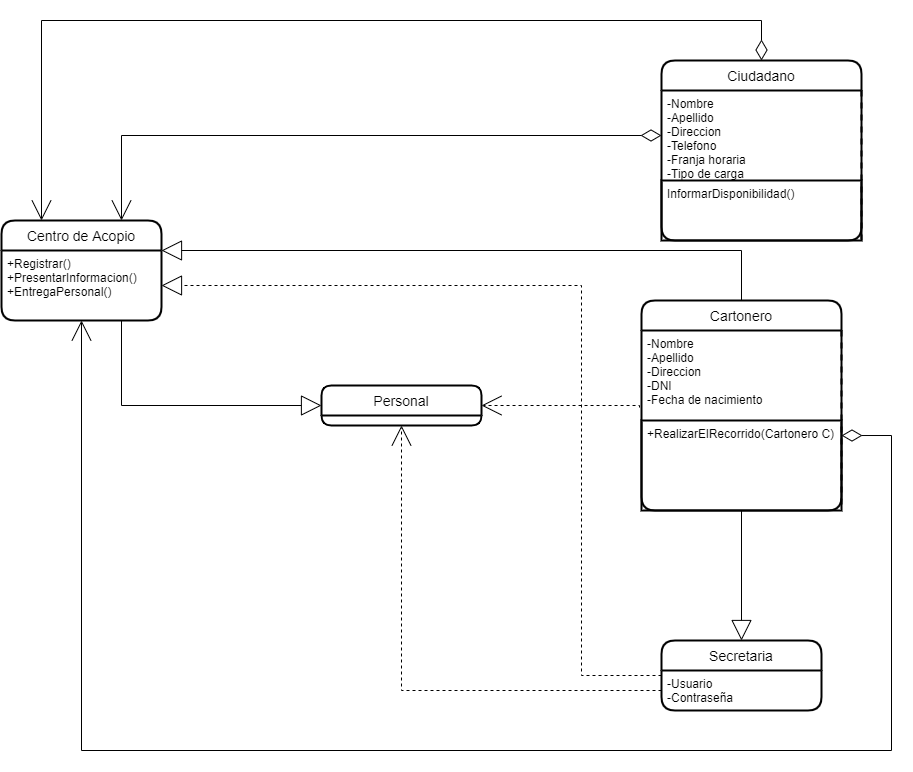

The diagram above was exported from draw.io. Its source (the exported page's mxGraphModel, read from the mxfile embedded in the PNG):
<mxGraphModel dx="1422" dy="1991" grid="1" gridSize="10" guides="1" tooltips="1" connect="1" arrows="1" fold="1" page="1" pageScale="1" pageWidth="827" pageHeight="1169" math="0" shadow="0">
  <root>
    <mxCell id="0" />
    <mxCell id="1" parent="0" />
    <mxCell id="ga51YQQtuKLnODO1Xetq-42" style="edgeStyle=orthogonalEdgeStyle;rounded=0;orthogonalLoop=1;jettySize=auto;html=1;entryX=1;entryY=0;entryDx=0;entryDy=0;endArrow=block;endFill=0;endSize=18;exitX=0.5;exitY=0;exitDx=0;exitDy=0;" parent="1" source="Smey__ab_zjjQdxIfhBr-3" target="Smey__ab_zjjQdxIfhBr-16" edge="1">
      <mxGeometry relative="1" as="geometry">
        <Array as="points">
          <mxPoint x="940" y="90" />
        </Array>
      </mxGeometry>
    </mxCell>
    <mxCell id="ga51YQQtuKLnODO1Xetq-25" style="edgeStyle=orthogonalEdgeStyle;rounded=0;orthogonalLoop=1;jettySize=auto;html=1;entryX=1;entryY=0.5;entryDx=0;entryDy=0;endArrow=block;endFill=0;endSize=18;dashed=1;" parent="1" source="ga51YQQtuKLnODO1Xetq-5" target="Smey__ab_zjjQdxIfhBr-16" edge="1">
      <mxGeometry relative="1" as="geometry">
        <mxPoint x="480" y="174" as="targetPoint" />
        <Array as="points">
          <mxPoint x="780" y="515" />
          <mxPoint x="780" y="125" />
        </Array>
      </mxGeometry>
    </mxCell>
    <mxCell id="ga51YQQtuKLnODO1Xetq-5" value="Secretaria" style="swimlane;childLayout=stackLayout;horizontal=1;startSize=30;horizontalStack=0;rounded=1;fontSize=14;fontStyle=0;strokeWidth=2;resizeParent=0;resizeLast=1;shadow=0;dashed=0;align=center;" parent="1" vertex="1">
      <mxGeometry x="860" y="480" width="160" height="70" as="geometry" />
    </mxCell>
    <mxCell id="ga51YQQtuKLnODO1Xetq-6" value="-Usuario&#10;-Contraseña" style="align=left;strokeColor=none;fillColor=none;spacingLeft=4;fontSize=12;verticalAlign=top;resizable=0;rotatable=0;part=1;" parent="ga51YQQtuKLnODO1Xetq-5" vertex="1">
      <mxGeometry y="30" width="160" height="40" as="geometry" />
    </mxCell>
    <mxCell id="ga51YQQtuKLnODO1Xetq-40" style="edgeStyle=orthogonalEdgeStyle;rounded=0;orthogonalLoop=1;jettySize=auto;html=1;entryX=0.75;entryY=0;entryDx=0;entryDy=0;endArrow=open;endFill=0;endSize=18;startArrow=diamondThin;startFill=0;startSize=18;exitX=0;exitY=0.5;exitDx=0;exitDy=0;" parent="1" source="Smey__ab_zjjQdxIfhBr-9" target="Smey__ab_zjjQdxIfhBr-15" edge="1">
      <mxGeometry relative="1" as="geometry">
        <mxPoint x="570" y="-20" as="sourcePoint" />
        <mxPoint x="350" y="110" as="targetPoint" />
      </mxGeometry>
    </mxCell>
    <mxCell id="ga51YQQtuKLnODO1Xetq-46" style="edgeStyle=orthogonalEdgeStyle;rounded=0;orthogonalLoop=1;jettySize=auto;html=1;entryX=0;entryY=0.5;entryDx=0;entryDy=0;endArrow=block;endFill=0;endSize=18;exitX=0.75;exitY=1;exitDx=0;exitDy=0;" parent="1" source="Smey__ab_zjjQdxIfhBr-16" target="ga51YQQtuKLnODO1Xetq-18" edge="1">
      <mxGeometry relative="1" as="geometry">
        <Array as="points">
          <mxPoint x="320" y="245" />
        </Array>
        <mxPoint x="420" y="190" as="sourcePoint" />
      </mxGeometry>
    </mxCell>
    <mxCell id="ga51YQQtuKLnODO1Xetq-18" value="Personal" style="swimlane;childLayout=stackLayout;horizontal=1;startSize=30;horizontalStack=0;rounded=1;fontSize=14;fontStyle=0;strokeWidth=2;resizeParent=0;resizeLast=1;shadow=0;dashed=0;align=center;" parent="1" vertex="1">
      <mxGeometry x="520" y="225" width="160" height="40" as="geometry" />
    </mxCell>
    <mxCell id="ga51YQQtuKLnODO1Xetq-26" style="edgeStyle=orthogonalEdgeStyle;rounded=0;orthogonalLoop=1;jettySize=auto;html=1;entryX=0.5;entryY=1;entryDx=0;entryDy=0;endArrow=open;endFill=0;endSize=18;dashed=1;" parent="1" source="ga51YQQtuKLnODO1Xetq-6" target="ga51YQQtuKLnODO1Xetq-18" edge="1">
      <mxGeometry relative="1" as="geometry" />
    </mxCell>
    <mxCell id="ga51YQQtuKLnODO1Xetq-27" style="edgeStyle=orthogonalEdgeStyle;rounded=0;orthogonalLoop=1;jettySize=auto;html=1;entryX=1;entryY=0.5;entryDx=0;entryDy=0;endArrow=open;endFill=0;endSize=18;dashed=1;exitX=-0.01;exitY=0.856;exitDx=0;exitDy=0;exitPerimeter=0;" parent="1" source="Smey__ab_zjjQdxIfhBr-4" target="ga51YQQtuKLnODO1Xetq-18" edge="1">
      <mxGeometry relative="1" as="geometry">
        <Array as="points">
          <mxPoint x="838" y="245" />
        </Array>
      </mxGeometry>
    </mxCell>
    <mxCell id="ga51YQQtuKLnODO1Xetq-43" style="edgeStyle=orthogonalEdgeStyle;rounded=0;orthogonalLoop=1;jettySize=auto;html=1;entryX=0.25;entryY=0;entryDx=0;entryDy=0;endArrow=open;endFill=0;endSize=18;startArrow=diamondThin;startFill=0;startSize=18;exitX=0.5;exitY=0;exitDx=0;exitDy=0;" parent="1" source="Smey__ab_zjjQdxIfhBr-8" target="Smey__ab_zjjQdxIfhBr-15" edge="1">
      <mxGeometry relative="1" as="geometry">
        <Array as="points">
          <mxPoint x="960" y="-140" />
          <mxPoint x="240" y="-140" />
        </Array>
        <mxPoint x="1230" y="10" as="sourcePoint" />
        <mxPoint x="285" y="110" as="targetPoint" />
      </mxGeometry>
    </mxCell>
    <mxCell id="ga51YQQtuKLnODO1Xetq-47" style="edgeStyle=orthogonalEdgeStyle;rounded=0;orthogonalLoop=1;jettySize=auto;html=1;entryX=0.5;entryY=1;entryDx=0;entryDy=0;startArrow=diamondThin;startFill=0;startSize=18;endArrow=open;endFill=0;endSize=18;targetPerimeterSpacing=0;exitX=1;exitY=0.167;exitDx=0;exitDy=0;exitPerimeter=0;" parent="1" source="Smey__ab_zjjQdxIfhBr-5" target="Smey__ab_zjjQdxIfhBr-16" edge="1">
      <mxGeometry relative="1" as="geometry">
        <Array as="points">
          <mxPoint x="1090" y="275" />
          <mxPoint x="1090" y="590" />
          <mxPoint x="280" y="590" />
        </Array>
        <mxPoint x="1230" y="260" as="sourcePoint" />
        <mxPoint x="285" y="190" as="targetPoint" />
      </mxGeometry>
    </mxCell>
    <mxCell id="ga51YQQtuKLnODO1Xetq-48" style="edgeStyle=orthogonalEdgeStyle;rounded=0;orthogonalLoop=1;jettySize=auto;html=1;entryX=0.5;entryY=0;entryDx=0;entryDy=0;startArrow=none;startFill=0;startSize=18;endArrow=block;endFill=0;endSize=18;targetPerimeterSpacing=0;exitX=0.5;exitY=1;exitDx=0;exitDy=0;" parent="1" source="Smey__ab_zjjQdxIfhBr-5" target="ga51YQQtuKLnODO1Xetq-5" edge="1">
      <mxGeometry relative="1" as="geometry">
        <mxPoint x="930" y="280" as="sourcePoint" />
      </mxGeometry>
    </mxCell>
    <object label="Cartonero" id="Smey__ab_zjjQdxIfhBr-3">
      <mxCell style="swimlane;childLayout=stackLayout;horizontal=1;startSize=30;horizontalStack=0;rounded=1;fontSize=14;fontStyle=0;strokeWidth=2;resizeParent=0;resizeLast=1;shadow=0;align=center;perimeterSpacing=0;sketch=0;moveCells=0;noLabel=0;portConstraintRotation=0;snapToPoint=0;fixDash=0;autosize=0;container=1;metaEdit=0;backgroundOutline=0;separatorColor=#000000;" vertex="1" parent="1">
        <mxGeometry x="840" y="140" width="200" height="210" as="geometry" />
      </mxCell>
    </object>
    <mxCell id="Smey__ab_zjjQdxIfhBr-4" value="-Nombre&#10;-Apellido&#10;-Direccion&#10;-DNI&#10;-Fecha de nacimiento" style="align=left;strokeColor=none;fillColor=none;spacingLeft=4;fontSize=12;verticalAlign=top;resizable=0;rotatable=0;part=1;" vertex="1" parent="Smey__ab_zjjQdxIfhBr-3">
      <mxGeometry y="30" width="200" height="90" as="geometry" />
    </mxCell>
    <mxCell id="Smey__ab_zjjQdxIfhBr-5" value="+RealizarElRecorrido(Cartonero C) " style="align=left;fillColor=none;spacingLeft=4;fontSize=12;verticalAlign=top;resizable=0;rotatable=0;part=1;strokeWidth=2;" vertex="1" parent="Smey__ab_zjjQdxIfhBr-3">
      <mxGeometry y="120" width="200" height="90" as="geometry" />
    </mxCell>
    <object label="Ciudadano" id="Smey__ab_zjjQdxIfhBr-8">
      <mxCell style="swimlane;childLayout=stackLayout;horizontal=1;startSize=30;horizontalStack=0;rounded=1;fontSize=14;fontStyle=0;strokeWidth=2;resizeParent=0;resizeLast=1;shadow=0;align=center;perimeterSpacing=0;sketch=0;moveCells=0;noLabel=0;portConstraintRotation=0;snapToPoint=0;fixDash=0;autosize=0;container=1;metaEdit=0;backgroundOutline=0;separatorColor=#000000;" vertex="1" parent="1">
        <mxGeometry x="860" y="-100" width="200" height="180" as="geometry" />
      </mxCell>
    </object>
    <mxCell id="Smey__ab_zjjQdxIfhBr-9" value="-Nombre&#10;-Apellido&#10;-Direccion&#10;-Telefono&#10;-Franja horaria&#10;-Tipo de carga" style="align=left;strokeColor=none;fillColor=none;spacingLeft=4;fontSize=12;verticalAlign=top;resizable=0;rotatable=0;part=1;" vertex="1" parent="Smey__ab_zjjQdxIfhBr-8">
      <mxGeometry y="30" width="200" height="90" as="geometry" />
    </mxCell>
    <mxCell id="Smey__ab_zjjQdxIfhBr-10" value="InformarDisponibilidad()" style="align=left;fillColor=none;spacingLeft=4;fontSize=12;verticalAlign=top;resizable=0;rotatable=0;part=1;strokeWidth=2;" vertex="1" parent="Smey__ab_zjjQdxIfhBr-8">
      <mxGeometry y="120" width="200" height="60" as="geometry" />
    </mxCell>
    <mxCell id="Smey__ab_zjjQdxIfhBr-15" value="Centro de Acopio" style="swimlane;childLayout=stackLayout;horizontal=1;startSize=30;horizontalStack=0;rounded=1;fontSize=14;fontStyle=0;strokeWidth=2;resizeParent=0;resizeLast=1;shadow=0;dashed=0;align=center;sketch=0;" vertex="1" parent="1">
      <mxGeometry x="200" y="60" width="160" height="100" as="geometry" />
    </mxCell>
    <mxCell id="Smey__ab_zjjQdxIfhBr-16" value="+Registrar()&#10;+PresentarInformacion()&#10;+EntregaPersonal()" style="align=left;strokeColor=none;fillColor=none;spacingLeft=4;fontSize=12;verticalAlign=top;resizable=0;rotatable=0;part=1;" vertex="1" parent="Smey__ab_zjjQdxIfhBr-15">
      <mxGeometry y="30" width="160" height="70" as="geometry" />
    </mxCell>
  </root>
</mxGraphModel>